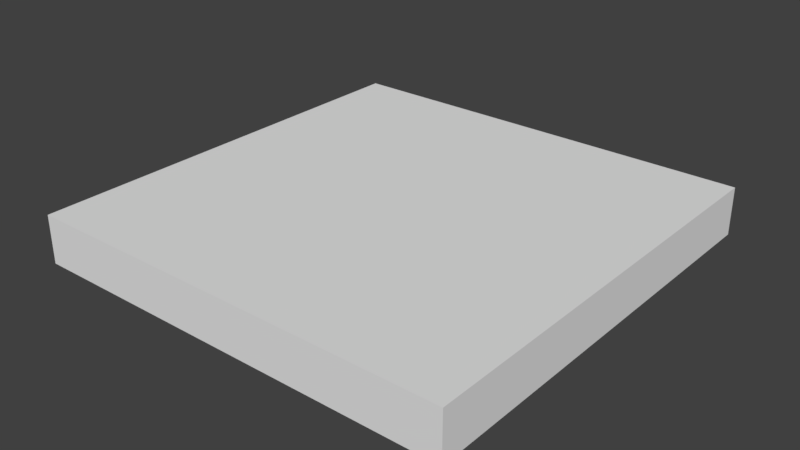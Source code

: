# Source: rocket-silo.blend  (saved by Blender 2.93.20; exported with 4.5.12 LTS)
import bpy
from mathutils import Matrix  # noqa: F401  (used for matrix-valued properties, if any)

bpy.ops.wm.read_factory_settings(use_empty=True)
scene = bpy.context.scene
scene.name = 'Scene'

# ---- collections
col_collection_1 = bpy.data.collections.new('Collection 1'); scene.collection.children.link(col_collection_1)
col_ttd = bpy.data.collections.new('TTD'); scene.collection.children.link(col_ttd)

# ---- materials (node trees are filled in below, after node groups)
mat_material = bpy.data.materials.new('Material')
mat_material.alpha_threshold = 0.0
mat_material.use_transparent_shadow = False
mat_material.roughness = 0.5
mat_material.line_color = (0.0, 0.0, 0.0, 1.0)

# ---- material node trees

# ---- world
world_world = bpy.data.worlds.new('World'); scene.world = world_world
world_world.color = (0.05088, 0.05088, 0.05088)
world_world.use_sun_shadow = False
world_world.sun_shadow_jitter_overblur = 0.0
world_world.cycles.sampling_method = 'MANUAL'

# ---- meshes
me_cube = bpy.data.meshes.new('Cube')
me_cube.from_pydata([(4.5, 4.5, 0.0), (4.5, -4.5, 0.0), (-4.5, -4.5, 0.0), (-4.5, 4.5, 0.0), (4.5, 4.5, 1.0), (4.5, -4.5, 1.0), (-4.5, -4.5, 1.0), (-4.5, 4.5, 1.0)], [], [(0, 1, 2, 3), (4, 7, 6, 5), (0, 4, 5, 1), (1, 5, 6, 2), (2, 6, 7, 3), (4, 0, 3, 7)])
me_cube.materials.append(mat_material)
me_cube.use_remesh_preserve_volume = False
me_cube.use_remesh_preserve_attributes = False
me_cube.use_mirror_vertex_groups = False
me_cube.update()

# ---- objects
ob_cube = bpy.data.objects.new('Cube', me_cube)

# ---- transforms, parenting, visibility, modifiers, constraints
ob_cube.location = (0.0, 0.0, 0.0)
ob_cube.lock_rotations_4d = False
ob_cube.empty_display_type = 'ARROWS'
ob_cube.lineart.crease_threshold = 0.0

# ---- collection membership
col_collection_1.objects.link(ob_cube)
col_ttd.objects.link(ob_cube)

# ---- scene / render settings (as saved in the file)
scene.frame_start = 1; scene.frame_end = 250; scene.frame_set(1)
scene.render.engine = 'BLENDER_EEVEE_NEXT'
scene.render.resolution_percentage = 50
scene.render.dither_intensity = 0.0
scene.cycles.use_denoising = False
scene.cycles.samples = 128
scene.cycles.sampling_pattern = 'TABULATED_SOBOL'
scene.cycles.use_adaptive_sampling = False
scene.cycles.use_light_tree = False
scene.cycles.blur_glossy = 0.0
scene.cycles.sample_clamp_indirect = 0.0
scene.view_settings.view_transform = 'Standard'
bpy.context.view_layer.update()

# ---- added for rendering (the .blend has no active camera and no usable light): camera, sun
cam_auto = bpy.data.cameras.new('AutoCamera')
cam_auto.lens = 50.0
cam_auto.sensor_width = 36.0
cam_auto.clip_end = 1000.0
ob_auto_camera = bpy.data.objects.new('AutoCamera', cam_auto)
scene.collection.objects.link(ob_auto_camera)
ob_auto_camera.location = (11.8125, -14.175, 9.94999)
ob_auto_camera.rotation_euler = (1.09748, -7.21219e-08, 0.694738)
scene.camera = ob_auto_camera
light_auto_sun = bpy.data.lights.new('AutoSun', 'SUN')
light_auto_sun.energy = 3.0
light_auto_sun.angle = 0.0523599
ob_auto_sun = bpy.data.objects.new('AutoSun', light_auto_sun)
scene.collection.objects.link(ob_auto_sun)
ob_auto_sun.rotation_euler = (0.872665, 0.174533, 0.523599)
bpy.context.view_layer.update()
